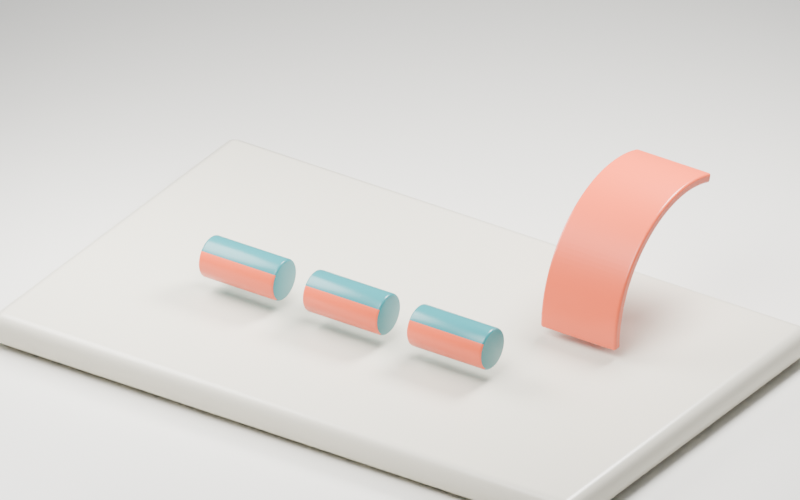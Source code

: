 # Source: 04_animated_modifiers.blend  (saved by Blender 5.2.45; exported with 4.5.12 LTS)
import bpy
from mathutils import Matrix  # noqa: F401  (used for matrix-valued properties, if any)

bpy.ops.wm.read_factory_settings(use_empty=True)
scene = bpy.context.scene
scene.name = 'Scene'

# ---- materials (node trees are filled in below, after node groups)
mat_porcelain = bpy.data.materials.new('Porcelain')
mat_porcelain.diffuse_color = (0.72, 0.68, 0.57, 1.0)
mat_warm_paper = bpy.data.materials.new('Warm paper')
mat_warm_paper.diffuse_color = (0.81, 0.79, 0.73, 1.0)
mat_petrol_enamel = bpy.data.materials.new('Petrol enamel')
mat_petrol_enamel.diffuse_color = (0.025, 0.22, 0.24, 1.0)
mat_signal_coral = bpy.data.materials.new('Signal coral')
mat_signal_coral.diffuse_color = (0.85, 0.12, 0.045, 1.0)

# ---- material node trees
mat_porcelain.use_nodes = True; mat_porcelain.node_tree.nodes.clear()
_N = mat_porcelain.node_tree.nodes; _L = mat_porcelain.node_tree.links
n0 = _N.new('ShaderNodeBsdfPrincipled'); n0.name = 'Principled BSDF'; n0.location = (-200, 100)
n0.inputs[0].default_value = (0.72, 0.68, 0.57, 1.0)
n0.inputs[2].default_value = 0.3
n0.inputs[10].default_value = 0.005
n1 = _N.new('ShaderNodeOutputMaterial'); n1.name = 'Material Output'; n1.location = (200, 100)
_L.new(n0.outputs[0], n1.inputs[0])
n1.is_active_output = True
mat_warm_paper.use_nodes = True; mat_warm_paper.node_tree.nodes.clear()
_N = mat_warm_paper.node_tree.nodes; _L = mat_warm_paper.node_tree.links
n0 = _N.new('ShaderNodeBsdfPrincipled'); n0.name = 'Principled BSDF'; n0.location = (-200, 100)
n0.inputs[0].default_value = (0.81, 0.79, 0.73, 1.0)
n0.inputs[2].default_value = 0.3
n0.inputs[10].default_value = 0.005
n1 = _N.new('ShaderNodeOutputMaterial'); n1.name = 'Material Output'; n1.location = (200, 100)
_L.new(n0.outputs[0], n1.inputs[0])
n1.is_active_output = True
mat_petrol_enamel.use_nodes = True; mat_petrol_enamel.node_tree.nodes.clear()
_N = mat_petrol_enamel.node_tree.nodes; _L = mat_petrol_enamel.node_tree.links
n0 = _N.new('ShaderNodeBsdfPrincipled'); n0.name = 'Principled BSDF'; n0.location = (-200, 100)
n0.inputs[0].default_value = (0.025, 0.22, 0.24, 1.0)
n0.inputs[2].default_value = 0.3
n0.inputs[10].default_value = 0.005
n1 = _N.new('ShaderNodeOutputMaterial'); n1.name = 'Material Output'; n1.location = (200, 100)
_L.new(n0.outputs[0], n1.inputs[0])
n1.is_active_output = True
mat_signal_coral.use_nodes = True; mat_signal_coral.node_tree.nodes.clear()
_N = mat_signal_coral.node_tree.nodes; _L = mat_signal_coral.node_tree.links
n0 = _N.new('ShaderNodeBsdfPrincipled'); n0.name = 'Principled BSDF'; n0.location = (-200, 100)
n0.inputs[0].default_value = (0.85, 0.12, 0.045, 1.0)
n0.inputs[2].default_value = 0.3
n0.inputs[10].default_value = 0.005
n1 = _N.new('ShaderNodeOutputMaterial'); n1.name = 'Material Output'; n1.location = (200, 100)
_L.new(n0.outputs[0], n1.inputs[0])
n1.is_active_output = True

# ---- world
world_studio = bpy.data.worlds.new('Studio'); scene.world = world_studio
world_studio.use_nodes = True; world_studio.node_tree.nodes.clear()
_N = world_studio.node_tree.nodes; _L = world_studio.node_tree.links
n0 = _N.new('ShaderNodeBackground'); n0.name = 'Background'; n0.location = (-200, 100)
n0.inputs[0].default_value = (0.3, 0.34, 0.4, 1.0)
n0.inputs[1].default_value = 0.6
n1 = _N.new('ShaderNodeOutputWorld'); n1.name = 'World Output'; n1.location = (200, 100)
_L.new(n0.outputs[0], n1.inputs[0])
n1.is_active_output = True

# ---- cameras
cam_camera = bpy.data.cameras.new('Camera')
cam_camera.type = 'ORTHO'
cam_camera.ortho_scale = 8.0

# ---- lights
light_area = bpy.data.lights.new('Area', 'AREA')
light_area.energy = 1100.0
light_area.shape = 'DISK'
light_area.size = 5.0
light_area.size_y = 1.0
light_area_001 = bpy.data.lights.new('Area.001', 'AREA')
light_area_001.energy = 850.0
light_area_001.shape = 'DISK'
light_area_001.size = 4.0
light_area_001.size_y = 1.0
light_area_002 = bpy.data.lights.new('Area.002', 'AREA')
light_area_002.energy = 1500.0
light_area_002.shape = 'DISK'
light_area_002.size = 3.0
light_area_002.size_y = 1.0

# ---- meshes
me_cube = bpy.data.meshes.new('Cube')
me_cube.from_pydata([(-3.5, -2.2, -0.175), (-3.5, -2.2, 0.175), (-3.5, 2.2, -0.175), (-3.5, 2.2, 0.175), (3.5, -2.2, -0.175), (3.5, -2.2, 0.175), (3.5, 2.2, -0.175), (3.5, 2.2, 0.175)], [], [(0, 1, 3, 2), (2, 3, 7, 6), (6, 7, 5, 4), (4, 5, 1, 0), (2, 6, 4, 0), (7, 3, 1, 5)])
_uv = me_cube.uv_layers.new(name='UVMap')
_uv.uv.foreach_set('vector', [0.375, 0.0, 0.625, 0.0, 0.625, 0.25, 0.375, 0.25, 0.375, 0.25, 0.625, 0.25, 0.625, 0.5, 0.375, 0.5, 0.375, 0.5, 0.625, 0.5, 0.625, 0.75, 0.375, 0.75, 0.375, 0.75, 0.625, 0.75, 0.625, 1.0, 0.375, 1.0, 0.125, 0.5, 0.375, 0.5, 0.375, 0.75, 0.125, 0.75, 0.625, 0.5, 0.875, 0.5, 0.875, 0.75, 0.625, 0.75])
me_cube.materials.append(mat_porcelain)
me_cube.update()
me_cube_001 = bpy.data.meshes.new('Cube.001')
me_cube_001.from_pydata([(-100.0, -100.0, -0.1), (-100.0, -100.0, 0.1), (-100.0, 100.0, -0.1), (-100.0, 100.0, 0.1), (100.0, -100.0, -0.1), (100.0, -100.0, 0.1), (100.0, 100.0, -0.1), (100.0, 100.0, 0.1)], [], [(0, 1, 3, 2), (2, 3, 7, 6), (6, 7, 5, 4), (4, 5, 1, 0), (2, 6, 4, 0), (7, 3, 1, 5)])
_uv = me_cube_001.uv_layers.new(name='UVMap')
_uv.uv.foreach_set('vector', [0.375, 0.0, 0.625, 0.0, 0.625, 0.25, 0.375, 0.25, 0.375, 0.25, 0.625, 0.25, 0.625, 0.5, 0.375, 0.5, 0.375, 0.5, 0.625, 0.5, 0.625, 0.75, 0.375, 0.75, 0.375, 0.75, 0.625, 0.75, 0.625, 1.0, 0.375, 1.0, 0.125, 0.5, 0.375, 0.5, 0.375, 0.75, 0.125, 0.75, 0.625, 0.5, 0.875, 0.5, 0.875, 0.75, 0.625, 0.75])
me_cube_001.materials.append(mat_warm_paper)
me_cube_001.update()
me_cylinder = bpy.data.meshes.new('Cylinder')
me_cylinder.from_pydata([(0.0, 0.45, 0.22), (0.0, -0.45, 0.22), (0.02872, 0.45, 0.2181), (0.02872, -0.45, 0.2181), (0.05694, 0.45, 0.2125), (0.05694, -0.45, 0.2125), (0.08419, 0.45, 0.2033), (0.08419, -0.45, 0.2033), (0.11, 0.45, 0.1905), (0.11, -0.45, 0.1905), (0.1339, 0.45, 0.1745), (0.1339, -0.45, 0.1745), (0.1556, 0.45, 0.1556), (0.1556, -0.45, 0.1556), (0.1745, 0.45, 0.1339), (0.1745, -0.45, 0.1339), (0.1905, 0.45, 0.11), (0.1905, -0.45, 0.11), (0.2033, 0.45, 0.08419), (0.2033, -0.45, 0.08419), (0.2125, 0.45, 0.05694), (0.2125, -0.45, 0.05694), (0.2181, 0.45, 0.02872), (0.2181, -0.45, 0.02872), (0.22, 0.45, 3.934e-08), (0.22, -0.45, -3.934e-08), (0.2181, 0.45, -0.02872), (0.2181, -0.45, -0.02872), (0.2125, 0.45, -0.05694), (0.2125, -0.45, -0.05694), (0.2033, 0.45, -0.08419), (0.2033, -0.45, -0.08419), (0.1905, 0.45, -0.11), (0.1905, -0.45, -0.11), (0.1745, 0.45, -0.1339), (0.1745, -0.45, -0.1339), (0.1556, 0.45, -0.1556), (0.1556, -0.45, -0.1556), (0.1339, 0.45, -0.1745), (0.1339, -0.45, -0.1745), (0.11, 0.45, -0.1905), (0.11, -0.45, -0.1905), (0.08419, 0.45, -0.2033), (0.08419, -0.45, -0.2033), (0.05694, 0.45, -0.2125), (0.05694, -0.45, -0.2125), (0.02872, 0.45, -0.2181), (0.02872, -0.45, -0.2181), (0.0, 0.45, -0.22), (0.0, -0.45, -0.22), (-0.02872, 0.45, -0.2181), (-0.02872, -0.45, -0.2181), (-0.05694, 0.45, -0.2125), (-0.05694, -0.45, -0.2125), (-0.08419, 0.45, -0.2033), (-0.08419, -0.45, -0.2033), (-0.11, 0.45, -0.1905), (-0.11, -0.45, -0.1905), (-0.1339, 0.45, -0.1745), (-0.1339, -0.45, -0.1745), (-0.1556, 0.45, -0.1556), (-0.1556, -0.45, -0.1556), (-0.1745, 0.45, -0.1339), (-0.1745, -0.45, -0.1339), (-0.1905, 0.45, -0.11), (-0.1905, -0.45, -0.11), (-0.2033, 0.45, -0.08419), (-0.2033, -0.45, -0.08419), (-0.2125, 0.45, -0.05694), (-0.2125, -0.45, -0.05694), (-0.2181, 0.45, -0.02872), (-0.2181, -0.45, -0.02872), (-0.22, 0.45, 3.934e-08), (-0.22, -0.45, -3.934e-08), (-0.2181, 0.45, 0.02872), (-0.2181, -0.45, 0.02872), (-0.2125, 0.45, 0.05694), (-0.2125, -0.45, 0.05694), (-0.2033, 0.45, 0.08419), (-0.2033, -0.45, 0.08419), (-0.1905, 0.45, 0.11), (-0.1905, -0.45, 0.11), (-0.1745, 0.45, 0.1339), (-0.1745, -0.45, 0.1339), (-0.1556, 0.45, 0.1556), (-0.1556, -0.45, 0.1556), (-0.1339, 0.45, 0.1745), (-0.1339, -0.45, 0.1745), (-0.11, 0.45, 0.1905), (-0.11, -0.45, 0.1905), (-0.08419, 0.45, 0.2033), (-0.08419, -0.45, 0.2033), (-0.05694, 0.45, 0.2125), (-0.05694, -0.45, 0.2125), (-0.02872, 0.45, 0.2181), (-0.02872, -0.45, 0.2181)], [], [(0, 1, 3, 2), (2, 3, 5, 4), (4, 5, 7, 6), (6, 7, 9, 8), (8, 9, 11, 10), (10, 11, 13, 12), (12, 13, 15, 14), (14, 15, 17, 16), (16, 17, 19, 18), (18, 19, 21, 20), (20, 21, 23, 22), (22, 23, 25, 24), (24, 25, 27, 26), (26, 27, 29, 28), (28, 29, 31, 30), (30, 31, 33, 32), (32, 33, 35, 34), (34, 35, 37, 36), (36, 37, 39, 38), (38, 39, 41, 40), (40, 41, 43, 42), (42, 43, 45, 44), (44, 45, 47, 46), (46, 47, 49, 48), (48, 49, 51, 50), (50, 51, 53, 52), (52, 53, 55, 54), (54, 55, 57, 56), (56, 57, 59, 58), (58, 59, 61, 60), (60, 61, 63, 62), (62, 63, 65, 64), (64, 65, 67, 66), (66, 67, 69, 68), (68, 69, 71, 70), (70, 71, 73, 72), (72, 73, 75, 74), (74, 75, 77, 76), (76, 77, 79, 78), (78, 79, 81, 80), (80, 81, 83, 82), (82, 83, 85, 84), (84, 85, 87, 86), (86, 87, 89, 88), (88, 89, 91, 90), (90, 91, 93, 92), (3, 1, 95, 93, 91, 89, 87, 85, 83, 81, 79, 77, 75, 73, 71, 69, 67, 65, 63, 61, 59, 57, 55, 53, 51, 49, 47, 45, 43, 41, 39, 37, 35, 33, 31, 29, 27, 25, 23, 21, 19, 17, 15, 13, 11, 9, 7, 5), (92, 93, 95, 94), (94, 95, 1, 0), (0, 2, 4, 6, 8, 10, 12, 14, 16, 18, 20, 22, 24, 26, 28, 30, 32, 34, 36, 38, 40, 42, 44, 46, 48, 50, 52, 54, 56, 58, 60, 62, 64, 66, 68, 70, 72, 74, 76, 78, 80, 82, 84, 86, 88, 90, 92, 94)])
me_cylinder.polygons.foreach_set('use_smooth', [True] * 50)
me_cylinder.polygons.foreach_set('material_index', [0, 0, 0, 0, 0, 0, 1, 1, 1, 1, 1, 1, 1, 1, 1, 1, 1, 1, 0, 0, 0, 0, 0, 0, 0, 0, 0, 0, 0, 0, 0, 0, 0, 0, 0, 0, 0, 0, 0, 0, 0, 0, 0, 0, 0, 0, 0, 0, 0, 0])
_uv = me_cylinder.uv_layers.new(name='UVMap')
_uv.uv.foreach_set('vector', [1.0, 0.5, 1.0, 1.0, 0.9792, 1.0, 0.9792, 0.5, 0.9792, 0.5, 0.9792, 1.0, 0.9583, 1.0, 0.9583, 0.5, 0.9583, 0.5, 0.9583, 1.0, 0.9375, 1.0, 0.9375, 0.5, 0.9375, 0.5, 0.9375, 1.0, 0.9167, 1.0, 0.9167, 0.5, 0.9167, 0.5, 0.9167, 1.0, 0.8958, 1.0, 0.8958, 0.5, 0.8958, 0.5, 0.8958, 1.0, 0.875, 1.0, 0.875, 0.5, 0.875, 0.5, 0.875, 1.0, 0.8542, 1.0, 0.8542, 0.5, 0.8542, 0.5, 0.8542, 1.0, 0.8333, 1.0, 0.8333, 0.5, 0.8333, 0.5, 0.8333, 1.0, 0.8125, 1.0, 0.8125, 0.5, 0.8125, 0.5, 0.8125, 1.0, 0.7917, 1.0, 0.7917, 0.5, 0.7917, 0.5, 0.7917, 1.0, 0.7708, 1.0, 0.7708, 0.5, 0.7708, 0.5, 0.7708, 1.0, 0.75, 1.0, 0.75, 0.5, 0.75, 0.5, 0.75, 1.0, 0.7292, 1.0, 0.7292, 0.5, 0.7292, 0.5, 0.7292, 1.0, 0.7083, 1.0, 0.7083, 0.5, 0.7083, 0.5, 0.7083, 1.0, 0.6875, 1.0, 0.6875, 0.5, 0.6875, 0.5, 0.6875, 1.0, 0.6667, 1.0, 0.6667, 0.5, 0.6667, 0.5, 0.6667, 1.0, 0.6458, 1.0, 0.6458, 0.5, 0.6458, 0.5, 0.6458, 1.0, 0.625, 1.0, 0.625, 0.5, 0.625, 0.5, 0.625, 1.0, 0.6042, 1.0, 0.6042, 0.5, 0.6042, 0.5, 0.6042, 1.0, 0.5833, 1.0, 0.5833, 0.5, 0.5833, 0.5, 0.5833, 1.0, 0.5625, 1.0, 0.5625, 0.5, 0.5625, 0.5, 0.5625, 1.0, 0.5417, 1.0, 0.5417, 0.5, 0.5417, 0.5, 0.5417, 1.0, 0.5208, 1.0, 0.5208, 0.5, 0.5208, 0.5, 0.5208, 1.0, 0.5, 1.0, 0.5, 0.5, 0.5, 0.5, 0.5, 1.0, 0.4792, 1.0, 0.4792, 0.5, 0.4792, 0.5, 0.4792, 1.0, 0.4583, 1.0, 0.4583, 0.5, 0.4583, 0.5, 0.4583, 1.0, 0.4375, 1.0, 0.4375, 0.5, 0.4375, 0.5, 0.4375, 1.0, 0.4167, 1.0, 0.4167, 0.5, 0.4167, 0.5, 0.4167, 1.0, 0.3958, 1.0, 0.3958, 0.5, 0.3958, 0.5, 0.3958, 1.0, 0.375, 1.0, 0.375, 0.5, 0.375, 0.5, 0.375, 1.0, 0.3542, 1.0, 0.3542, 0.5, 0.3542, 0.5, 0.3542, 1.0, 0.3333, 1.0, 0.3333, 0.5, 0.3333, 0.5, 0.3333, 1.0, 0.3125, 1.0, 0.3125, 0.5, 0.3125, 0.5, 0.3125, 1.0, 0.2917, 1.0, 0.2917, 0.5, 0.2917, 0.5, 0.2917, 1.0, 0.2708, 1.0, 0.2708, 0.5, 0.2708, 0.5, 0.2708, 1.0, 0.25, 1.0, 0.25, 0.5, 0.25, 0.5, 0.25, 1.0, 0.2292, 1.0, 0.2292, 0.5, 0.2292, 0.5, 0.2292, 1.0, 0.2083, 1.0, 0.2083, 0.5, 0.2083, 0.5, 0.2083, 1.0, 0.1875, 1.0, 0.1875, 0.5, 0.1875, 0.5, 0.1875, 1.0, 0.1667, 1.0, 0.1667, 0.5, 0.1667, 0.5, 0.1667, 1.0, 0.1458, 1.0, 0.1458, 0.5, 0.1458, 0.5, 0.1458, 1.0, 0.125, 1.0, 0.125, 0.5, 0.125, 0.5, 0.125, 1.0, 0.1042, 1.0, 0.1042, 0.5, 0.1042, 0.5, 0.1042, 1.0, 0.08333, 1.0, 0.08333, 0.5, 0.08333, 0.5, 0.08333, 1.0, 0.0625, 1.0, 0.0625, 0.5, 0.0625, 0.5, 0.0625, 1.0, 0.04167, 1.0, 0.04167, 0.5, 0.2813, 0.4879, 0.25, 0.49, 0.2187, 0.4879, 0.1879, 0.4818, 0.1582, 0.4717, 0.13, 0.4578, 0.1039, 0.4404, 0.08029, 0.4197, 0.0596, 0.3961, 0.04215, 0.37, 0.02827, 0.3418, 0.01818, 0.3121, 0.01205, 0.2813, 0.01, 0.25, 0.01205, 0.2187, 0.01818, 0.1879, 0.02827, 0.1582, 0.04215, 0.13, 0.0596, 0.1039, 0.08029, 0.08029, 0.1039, 0.0596, 0.13, 0.04215, 0.1582, 0.02827, 0.1879, 0.01818, 0.2187, 0.01205, 0.25, 0.01, 0.2813, 0.01205, 0.3121, 0.01818, 0.3418, 0.02827, 0.37, 0.04215, 0.3961, 0.0596, 0.4197, 0.08029, 0.4404, 0.1039, 0.4578, 0.13, 0.4717, 0.1582, 0.4818, 0.1879, 0.4879, 0.2187, 0.49, 0.25, 0.4879, 0.2813, 0.4818, 0.3121, 0.4717, 0.3418, 0.4578, 0.37, 0.4404, 0.3961, 0.4197, 0.4197, 0.3961, 0.4404, 0.37, 0.4578, 0.3418, 0.4717, 0.3121, 0.4818, 0.04167, 0.5, 0.04167, 1.0, 0.02083, 1.0, 0.02083, 0.5, 0.02083, 0.5, 0.02083, 1.0, 3.763e-07, 1.0, 3.763e-07, 0.5, 0.75, 0.49, 0.7813, 0.4879, 0.8121, 0.4818, 0.8418, 0.4717, 0.87, 0.4578, 0.8961, 0.4404, 0.9197, 0.4197, 0.9404, 0.3961, 0.9578, 0.37, 0.9717, 0.3418, 0.9818, 0.3121, 0.9879, 0.2813, 0.99, 0.25, 0.9879, 0.2187, 0.9818, 0.1879, 0.9717, 0.1582, 0.9578, 0.13, 0.9404, 0.1039, 0.9197, 0.08029, 0.8961, 0.0596, 0.87, 0.04215, 0.8418, 0.02827, 0.8121, 0.01818, 0.7813, 0.01205, 0.75, 0.01, 0.7187, 0.01205, 0.6879, 0.01818, 0.6582, 0.02827, 0.63, 0.04215, 0.6039, 0.0596, 0.5803, 0.08029, 0.5596, 0.1039, 0.5422, 0.13, 0.5283, 0.1582, 0.5182, 0.1879, 0.5121, 0.2187, 0.51, 0.25, 0.5121, 0.2813, 0.5182, 0.3121, 0.5283, 0.3418, 0.5422, 0.37, 0.5596, 0.3961, 0.5803, 0.4197, 0.6039, 0.4404, 0.63, 0.4578, 0.6582, 0.4717, 0.6879, 0.4818, 0.7187, 0.4879])
me_cylinder.materials.append(mat_petrol_enamel)
me_cylinder.materials.append(mat_signal_coral)
me_cylinder.update()
me_subdivided_flexible_guide = bpy.data.meshes.new('Subdivided flexible guide')
me_subdivided_flexible_guide.from_pydata([(-0.45, 0.0, 0.0), (0.45, 0.0, 0.0), (-0.45, 0.0, 0.05208), (0.45, 0.0, 0.05208), (-0.45, 0.0, 0.1042), (0.45, 0.0, 0.1042), (-0.45, 0.0, 0.1562), (0.45, 0.0, 0.1562), (-0.45, 0.0, 0.2083), (0.45, 0.0, 0.2083), (-0.45, 0.0, 0.2604), (0.45, 0.0, 0.2604), (-0.45, 0.0, 0.3125), (0.45, 0.0, 0.3125), (-0.45, 0.0, 0.3646), (0.45, 0.0, 0.3646), (-0.45, 0.0, 0.4167), (0.45, 0.0, 0.4167), (-0.45, 0.0, 0.4688), (0.45, 0.0, 0.4688), (-0.45, 0.0, 0.5208), (0.45, 0.0, 0.5208), (-0.45, 0.0, 0.5729), (0.45, 0.0, 0.5729), (-0.45, 0.0, 0.625), (0.45, 0.0, 0.625), (-0.45, 0.0, 0.6771), (0.45, 0.0, 0.6771), (-0.45, 0.0, 0.7292), (0.45, 0.0, 0.7292), (-0.45, 0.0, 0.7812), (0.45, 0.0, 0.7812), (-0.45, 0.0, 0.8333), (0.45, 0.0, 0.8333), (-0.45, 0.0, 0.8854), (0.45, 0.0, 0.8854), (-0.45, 0.0, 0.9375), (0.45, 0.0, 0.9375), (-0.45, 0.0, 0.9896), (0.45, 0.0, 0.9896), (-0.45, 0.0, 1.042), (0.45, 0.0, 1.042), (-0.45, 0.0, 1.094), (0.45, 0.0, 1.094), (-0.45, 0.0, 1.146), (0.45, 0.0, 1.146), (-0.45, 0.0, 1.198), (0.45, 0.0, 1.198), (-0.45, 0.0, 1.25), (0.45, 0.0, 1.25), (-0.45, 0.0, 1.302), (0.45, 0.0, 1.302), (-0.45, 0.0, 1.354), (0.45, 0.0, 1.354), (-0.45, 0.0, 1.406), (0.45, 0.0, 1.406), (-0.45, 0.0, 1.458), (0.45, 0.0, 1.458), (-0.45, 0.0, 1.51), (0.45, 0.0, 1.51), (-0.45, 0.0, 1.562), (0.45, 0.0, 1.562), (-0.45, 0.0, 1.615), (0.45, 0.0, 1.615), (-0.45, 0.0, 1.667), (0.45, 0.0, 1.667), (-0.45, 0.0, 1.719), (0.45, 0.0, 1.719), (-0.45, 0.0, 1.771), (0.45, 0.0, 1.771), (-0.45, 0.0, 1.823), (0.45, 0.0, 1.823), (-0.45, 0.0, 1.875), (0.45, 0.0, 1.875), (-0.45, 0.0, 1.927), (0.45, 0.0, 1.927), (-0.45, 0.0, 1.979), (0.45, 0.0, 1.979), (-0.45, 0.0, 2.031), (0.45, 0.0, 2.031), (-0.45, 0.0, 2.083), (0.45, 0.0, 2.083), (-0.45, 0.0, 2.135), (0.45, 0.0, 2.135), (-0.45, 0.0, 2.188), (0.45, 0.0, 2.188), (-0.45, 0.0, 2.24), (0.45, 0.0, 2.24), (-0.45, 0.0, 2.292), (0.45, 0.0, 2.292), (-0.45, 0.0, 2.344), (0.45, 0.0, 2.344), (-0.45, 0.0, 2.396), (0.45, 0.0, 2.396), (-0.45, 0.0, 2.448), (0.45, 0.0, 2.448), (-0.45, 0.0, 2.5), (0.45, 0.0, 2.5)], [], [(0, 1, 3, 2), (2, 3, 5, 4), (4, 5, 7, 6), (6, 7, 9, 8), (8, 9, 11, 10), (10, 11, 13, 12), (12, 13, 15, 14), (14, 15, 17, 16), (16, 17, 19, 18), (18, 19, 21, 20), (20, 21, 23, 22), (22, 23, 25, 24), (24, 25, 27, 26), (26, 27, 29, 28), (28, 29, 31, 30), (30, 31, 33, 32), (32, 33, 35, 34), (34, 35, 37, 36), (36, 37, 39, 38), (38, 39, 41, 40), (40, 41, 43, 42), (42, 43, 45, 44), (44, 45, 47, 46), (46, 47, 49, 48), (48, 49, 51, 50), (50, 51, 53, 52), (52, 53, 55, 54), (54, 55, 57, 56), (56, 57, 59, 58), (58, 59, 61, 60), (60, 61, 63, 62), (62, 63, 65, 64), (64, 65, 67, 66), (66, 67, 69, 68), (68, 69, 71, 70), (70, 71, 73, 72), (72, 73, 75, 74), (74, 75, 77, 76), (76, 77, 79, 78), (78, 79, 81, 80), (80, 81, 83, 82), (82, 83, 85, 84), (84, 85, 87, 86), (86, 87, 89, 88), (88, 89, 91, 90), (90, 91, 93, 92), (92, 93, 95, 94), (94, 95, 97, 96)])
me_subdivided_flexible_guide.materials.append(mat_signal_coral)
me_subdivided_flexible_guide.update()

# ---- objects
ob_studio_plinth = bpy.data.objects.new('Studio plinth', me_cube)
ob_studio_floor = bpy.data.objects.new('Studio floor', me_cube_001)
ob_study_camera = bpy.data.objects.new('Study camera', cam_camera)
ob_area = bpy.data.objects.new('Area', light_area)
ob_area_001 = bpy.data.objects.new('Area.001', light_area_001)
ob_area_002 = bpy.data.objects.new('Area.002', light_area_002)
ob_roller___array_plus_rotation = bpy.data.objects.new('ROLLER - Array plus rotation', me_cylinder)
ob_guide___animate_bend_angle = bpy.data.objects.new('GUIDE - animate Bend angle', me_subdivided_flexible_guide)

# ---- transforms, parenting, visibility, modifiers, constraints
ob_studio_plinth.location = (0.0, 0.0, -0.18)
_m = ob_studio_plinth.modifiers.new('Soft manufactured edges', 'BEVEL')
_m.width = 0.13
_m.width_pct = 0.13
_m.segments = 3
_m = ob_studio_plinth.modifiers.new('Weighted surface normals', 'WEIGHTED_NORMAL')
ob_studio_floor.location = (0.0, 0.0, -0.48)
_m = ob_studio_floor.modifiers.new('Soft manufactured edges', 'BEVEL')
_m.width = 0.01
_m.width_pct = 0.01
_m.segments = 3
_m = ob_studio_floor.modifiers.new('Weighted surface normals', 'WEIGHTED_NORMAL')
ob_study_camera.location = (6.0, -9.0, 7.0)
ob_study_camera.rotation_euler = (1.05, 3.795e-09, 0.588)
ob_area.location = (1.0, -4.0, 7.0)
ob_area.rotation_euler = (0.5323, 2.281e-08, 0.245)
ob_area_001.location = (-4.0, -1.0, 4.0)
ob_area_001.rotation_euler = (0.8006, 3.528e-08, -1.326)
ob_area_002.location = (2.0, 4.0, 6.0)
ob_area_002.rotation_euler = (0.6405, -4.17e-08, 2.678)
ob_roller___array_plus_rotation.location = (1.0, -0.5, 0.35)
ob_roller___array_plus_rotation.rotation_euler = (0.0, 3.037, 1.571)
_m = ob_roller___array_plus_rotation.modifiers.new('Edge highlights', 'BEVEL')
_m.width = 0.025
_m.width_pct = 0.025
_m.segments = 3
_m = ob_roller___array_plus_rotation.modifiers.new('Three rollers along the axle', 'ARRAY')
_m.count = 3
_m.use_constant_offset = True
_m.constant_offset_displace = (0.0, 1.25, 0.0)
_m.use_relative_offset = False
ob_guide___animate_bend_angle.location = (1.8, 0.5, 0.1)
_m = ob_guide___animate_bend_angle.modifiers.new('Curl - Simple Deform', 'SIMPLE_DEFORM')
_m.deform_method = 'BEND'
_m.factor = 1.92
_m.angle = 1.92
_m = ob_guide___animate_bend_angle.modifiers.new('Thickness after bending', 'SOLIDIFY')
_m.thickness = 0.1
_m = ob_guide___animate_bend_angle.modifiers.new('Edge highlights', 'BEVEL')
_m.width = 0.025
_m.width_pct = 0.025
_m.segments = 3

# ---- collection membership
scene.collection.objects.link(ob_studio_plinth)
scene.collection.objects.link(ob_studio_floor)
scene.collection.objects.link(ob_study_camera)
scene.collection.objects.link(ob_area)
scene.collection.objects.link(ob_area_001)
scene.collection.objects.link(ob_area_002)
scene.collection.objects.link(ob_roller___array_plus_rotation)
scene.collection.objects.link(ob_guide___animate_bend_angle)

# ---- scene / render settings (as saved in the file)
scene.camera = ob_study_camera
scene.frame_start = 1; scene.frame_end = 180; scene.frame_set(90)
scene.render.engine = 'BLENDER_EEVEE_NEXT'
scene.render.resolution_x = 800
scene.render.resolution_y = 500
scene.render.fps = 30
scene.render.bake_bias = 0.0
scene.render.bake_samples = 0
scene.render.compositor_device = 'GPU'
scene.eevee.use_volume_custom_range = False
scene.eevee.fast_gi_thickness_near = 0.1
scene.eevee.fast_gi_thickness_far = 0.0
scene.eevee.ray_tracing_options.screen_trace_thickness = 0.1
bpy.context.view_layer.update()
